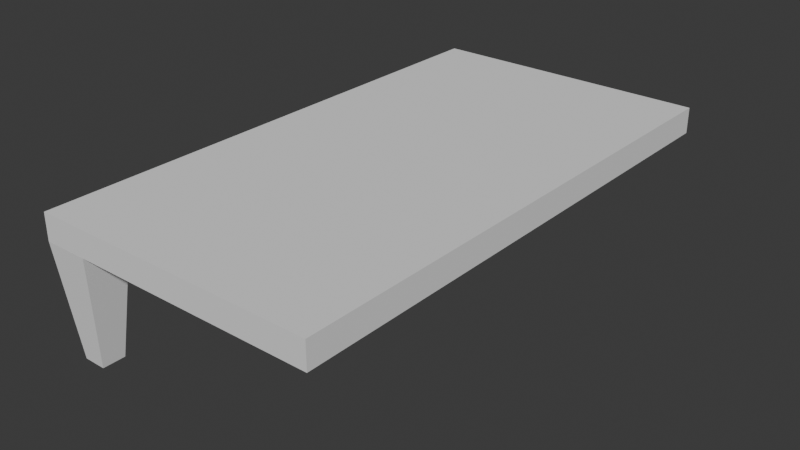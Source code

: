 # Source: EdgeTrapBoard.blend  (saved by Blender 4.1.23; exported with 4.5.12 LTS)
import bpy
from mathutils import Matrix  # noqa: F401  (used for matrix-valued properties, if any)

bpy.ops.wm.read_factory_settings(use_empty=True)
scene = bpy.context.scene
scene.name = 'Scene'

# ---- collections
col_collection = bpy.data.collections.new('Collection'); scene.collection.children.link(col_collection)

# ---- world
world_world = bpy.data.worlds.new('World'); scene.world = world_world
world_world.use_nodes = True; world_world.node_tree.nodes.clear()
_N = world_world.node_tree.nodes; _L = world_world.node_tree.links
n0 = _N.new('ShaderNodeOutputWorld'); n0.name = 'World Output'; n0.location = (300, 300)
n1 = _N.new('ShaderNodeBackground'); n1.name = 'Background'; n1.location = (10, 300)
n1.inputs[0].default_value = (0.05088, 0.05088, 0.05088, 1.0)
_L.new(n1.outputs[0], n0.inputs[0])
n0.is_active_output = True
world_world.color = (0.05088, 0.05088, 0.05088)
world_world.use_sun_shadow = False
world_world.sun_shadow_jitter_overblur = 0.0

# ---- meshes
me_cube_001 = bpy.data.meshes.new('Cube.001')
me_cube_001.from_pydata([(-1.0, -1.0, -1.0), (-1.0, -1.0, 1.0), (-1.0, 1.0, -1.0), (-1.0, 1.0, 1.0), (1.0, -1.0, -1.0), (1.0, -1.0, 1.0), (1.0, 1.0, -1.0), (1.0, 1.0, 1.0)], [], [(0, 1, 3, 2), (2, 3, 7, 6), (6, 7, 5, 4), (4, 5, 1, 0), (2, 6, 4, 0), (7, 3, 1, 5)])
_uv = me_cube_001.uv_layers.new(name='UVMap')
_uv.uv.foreach_set('vector', [0.375, 0.0, 0.625, 0.0, 0.625, 0.25, 0.375, 0.25, 0.375, 0.25, 0.625, 0.25, 0.625, 0.5, 0.375, 0.5, 0.375, 0.5, 0.625, 0.5, 0.625, 0.75, 0.375, 0.75, 0.375, 0.75, 0.625, 0.75, 0.625, 1.0, 0.375, 1.0, 0.125, 0.5, 0.375, 0.5, 0.375, 0.75, 0.125, 0.75, 0.625, 0.5, 0.875, 0.5, 0.875, 0.75, 0.625, 0.75])
me_cube_001.update()
me_cube_002 = bpy.data.meshes.new('Cube.002')
me_cube_002.from_pydata([(-0.4487, -0.4487, -3.475), (-0.8848, -0.8848, 1.0), (-0.4487, 0.4487, -3.475), (-0.8848, 0.8848, 1.0), (0.4487, -0.4487, -3.475), (0.8848, -0.8848, 1.0), (0.4487, 0.4487, -3.475), (0.8848, 0.8848, 1.0)], [], [(0, 1, 3, 2), (2, 3, 7, 6), (6, 7, 5, 4), (4, 5, 1, 0), (2, 6, 4, 0), (7, 3, 1, 5)])
_uv = me_cube_002.uv_layers.new(name='UVMap')
_uv.uv.foreach_set('vector', [0.375, 0.0, 0.625, 0.0, 0.625, 0.25, 0.375, 0.25, 0.375, 0.25, 0.625, 0.25, 0.625, 0.5, 0.375, 0.5, 0.375, 0.5, 0.625, 0.5, 0.625, 0.75, 0.375, 0.75, 0.375, 0.75, 0.625, 0.75, 0.625, 1.0, 0.375, 1.0, 0.125, 0.5, 0.375, 0.5, 0.375, 0.75, 0.125, 0.75, 0.625, 0.5, 0.875, 0.5, 0.875, 0.75, 0.625, 0.75])
me_cube_002.update()
me_cube_004 = bpy.data.meshes.new('Cube.004')
me_cube_004.from_pydata([(-0.4487, -0.4487, -3.475), (-0.8848, -0.8848, 1.0), (-0.4487, 0.4487, -3.475), (-0.8848, 0.8848, 1.0), (0.4487, -0.4487, -3.475), (0.8848, -0.8848, 1.0), (0.4487, 0.4487, -3.475), (0.8848, 0.8848, 1.0)], [], [(0, 1, 3, 2), (2, 3, 7, 6), (6, 7, 5, 4), (4, 5, 1, 0), (2, 6, 4, 0), (7, 3, 1, 5)])
_uv = me_cube_004.uv_layers.new(name='UVMap')
_uv.uv.foreach_set('vector', [0.375, 0.0, 0.625, 0.0, 0.625, 0.25, 0.375, 0.25, 0.375, 0.25, 0.625, 0.25, 0.625, 0.5, 0.375, 0.5, 0.375, 0.5, 0.625, 0.5, 0.625, 0.75, 0.375, 0.75, 0.375, 0.75, 0.625, 0.75, 0.625, 1.0, 0.375, 1.0, 0.125, 0.5, 0.375, 0.5, 0.375, 0.75, 0.125, 0.75, 0.625, 0.5, 0.875, 0.5, 0.875, 0.75, 0.625, 0.75])
me_cube_004.update()

# ---- objects
ob_cube = bpy.data.objects.new('Cube', me_cube_001)
ob_cube_001 = bpy.data.objects.new('Cube.001', me_cube_002)
ob_cube_003 = bpy.data.objects.new('Cube.003', me_cube_004)

# ---- transforms, parenting, visibility, modifiers, constraints
ob_cube.location = (0.0, 0.0, 0.0)
ob_cube.scale = (1.0, 1.862, 0.09159)
ob_cube_001.location = (-0.8438, -1.706, -0.2681)
ob_cube_001.scale = (0.1765, 0.1765, 0.1765)
ob_cube_003.location = (-0.8438, 1.706, -0.2681)
ob_cube_003.scale = (0.1765, 0.1765, 0.1765)

# ---- collection membership
col_collection.objects.link(ob_cube)
col_collection.objects.link(ob_cube_001)
col_collection.objects.link(ob_cube_003)

# ---- scene / render settings (as saved in the file)
scene.frame_start = 1; scene.frame_end = 250; scene.frame_set(1)
scene.render.engine = 'BLENDER_EEVEE_NEXT'
scene.cycles.sampling_pattern = 'TABULATED_SOBOL'
scene.eevee.ray_tracing_options.trace_max_roughness = 0.0
bpy.context.view_layer.update()

# ---- added for rendering (the .blend has no active camera and no usable light): camera, sun
cam_auto = bpy.data.cameras.new('AutoCamera')
cam_auto.lens = 50.0
cam_auto.sensor_width = 36.0
cam_auto.clip_end = 1000.0
ob_auto_camera = bpy.data.objects.new('AutoCamera', cam_auto)
scene.collection.objects.link(ob_auto_camera)
ob_auto_camera.location = (4.01293, -4.81551, 2.81531)
ob_auto_camera.rotation_euler = (1.09748, -7.21219e-08, 0.694738)
scene.camera = ob_auto_camera
light_auto_sun = bpy.data.lights.new('AutoSun', 'SUN')
light_auto_sun.energy = 3.0
light_auto_sun.angle = 0.0523599
ob_auto_sun = bpy.data.objects.new('AutoSun', light_auto_sun)
scene.collection.objects.link(ob_auto_sun)
ob_auto_sun.rotation_euler = (0.872665, 0.174533, 0.523599)
bpy.context.view_layer.update()
